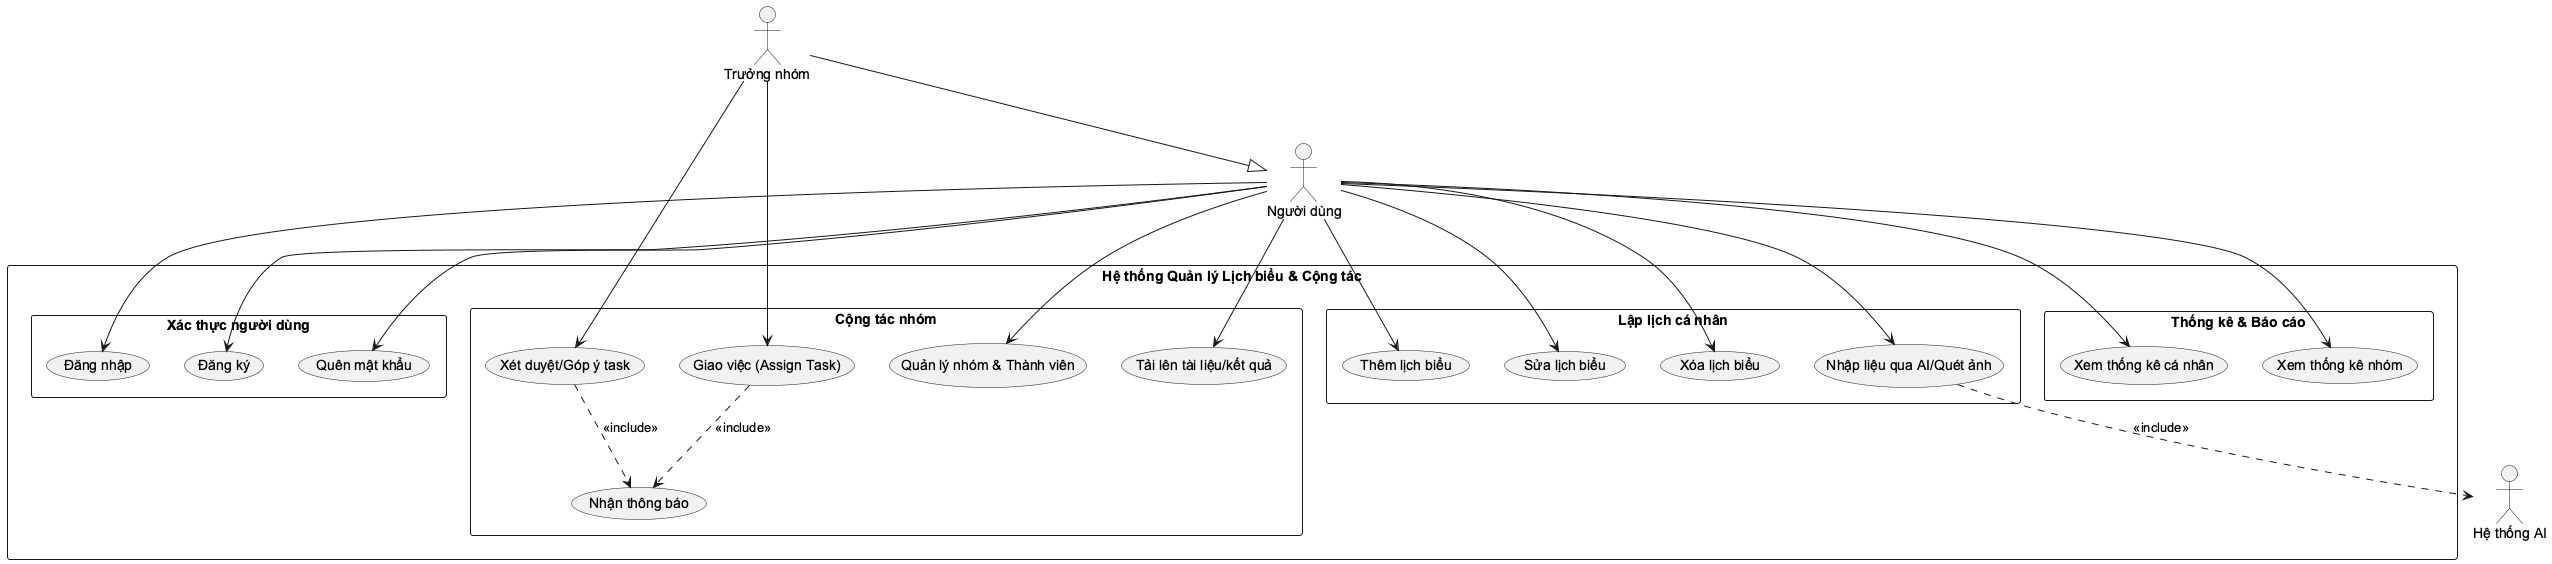

The diagram above was rendered by PlantUML. Its source (embedded in the PNG):
@startuml
skinparam monochrome true
skinparam shadowing false
skinparam packageStyle rectangle
skinparam defaultFontName "Arial"

actor "Người dùng" as User
actor "Trưởng nhóm" as Leader
actor "Hệ thống AI" as AISystem

rectangle "Hệ thống Quản lý Lịch biểu & Cộng tác" {
    package "Xác thực người dùng" {
        usecase "Đăng nhập" as UC_Login
        usecase "Đăng ký" as UC_Register
        usecase "Quên mật khẩu" as UC_ForgotPwd
    }

    package "Lập lịch cá nhân" {
        usecase "Thêm lịch biểu" as UC_AddSch
        usecase "Sửa lịch biểu" as UC_EditSch
        usecase "Xóa lịch biểu" as UC_DelSch
        usecase "Nhập liệu qua AI/Quét ảnh" as UC_AISch
    }

    package "Cộng tác nhóm" {
        usecase "Quản lý nhóm & Thành viên" as UC_ManageGroup
        usecase "Giao việc (Assign Task)" as UC_AssignTask
        usecase "Tải lên tài liệu/kết quả" as UC_UploadFile
        usecase "Xét duyệt/Góp ý task" as UC_ApproveTask
        usecase "Nhận thông báo" as UC_Notify
    }

    package "Thống kê & Báo cáo" {
        usecase "Xem thống kê cá nhân" as UC_StatPersonal
        usecase "Xem thống kê nhóm" as UC_StatGroup
    }
}

' Relationships
User --> UC_Login
User --> UC_Register
User --> UC_ForgotPwd

User --> UC_AddSch
User --> UC_EditSch
User --> UC_DelSch
User --> UC_AISch
UC_AISch ..> AISystem : <<include>>

User --> UC_ManageGroup
User --> UC_UploadFile
User --> UC_StatPersonal
User --> UC_StatGroup

Leader --|> User
Leader --> UC_AssignTask
Leader --> UC_ApproveTask
UC_ApproveTask ..> UC_Notify : <<include>>
UC_AssignTask ..> UC_Notify : <<include>>

@enduml